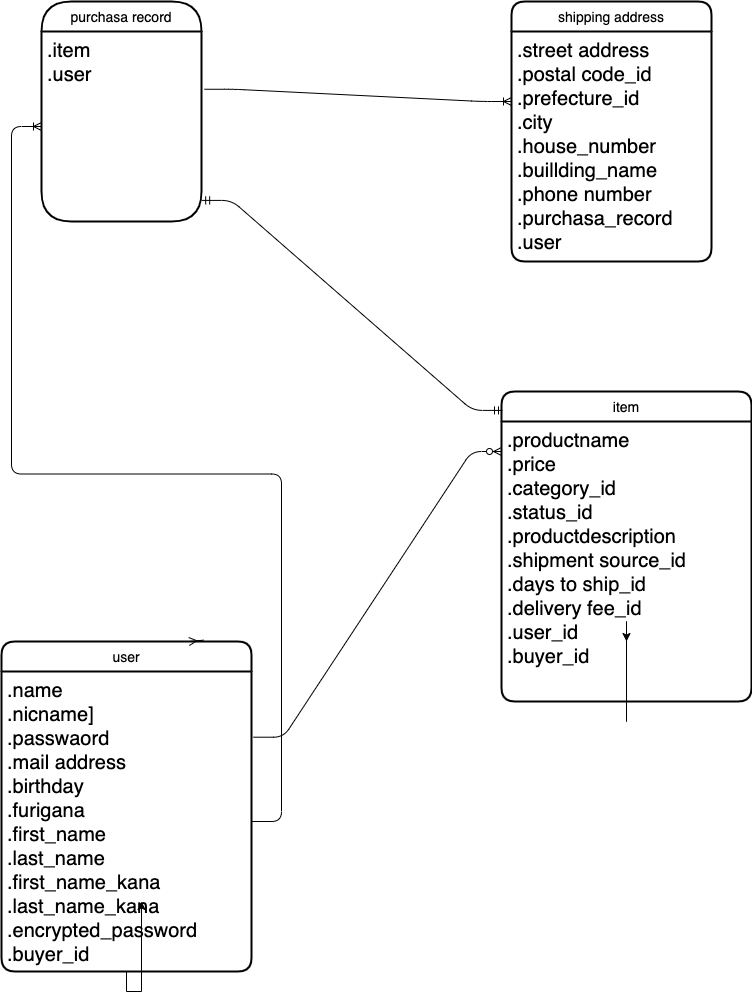

The diagram above was exported from draw.io. Its source (the exported page's mxGraphModel, read from the mxfile embedded in the PNG):
<mxGraphModel dx="30" dy="526" grid="1" gridSize="10" guides="1" tooltips="1" connect="1" arrows="1" fold="1" page="1" pageScale="1" pageWidth="827" pageHeight="1169" math="0" shadow="0">
  <root>
    <mxCell id="0" />
    <mxCell id="1" parent="0" />
    <mxCell id="42" value="item" style="swimlane;childLayout=stackLayout;horizontal=1;startSize=30;horizontalStack=0;rounded=1;fontSize=14;fontStyle=0;strokeWidth=2;resizeParent=0;resizeLast=1;shadow=0;dashed=0;align=center;" parent="1" vertex="1">
      <mxGeometry x="540" y="430" width="250" height="310" as="geometry" />
    </mxCell>
    <mxCell id="43" value=".productname&#10;.price&#10;.category_id&#10;.status_id&#10;.productdescription&#10;.shipment source_id&#10;.days to ship_id&#10;.delivery fee_id&#10;.user_id&#10;.buyer_id&#10;" style="align=left;strokeColor=none;fillColor=none;spacingLeft=4;fontSize=20;verticalAlign=top;resizable=0;rotatable=0;part=1;" parent="42" vertex="1">
      <mxGeometry y="30" width="250" height="280" as="geometry" />
    </mxCell>
    <mxCell id="44" style="edgeStyle=orthogonalEdgeStyle;rounded=0;orthogonalLoop=1;jettySize=auto;html=1;exitX=0.5;exitY=1;exitDx=0;exitDy=0;fontSize=20;" parent="1" source="43" edge="1">
      <mxGeometry relative="1" as="geometry">
        <mxPoint x="665" y="680" as="targetPoint" />
      </mxGeometry>
    </mxCell>
    <mxCell id="49" value="purchasa record" style="swimlane;childLayout=stackLayout;horizontal=1;startSize=30;horizontalStack=0;rounded=1;fontSize=14;fontStyle=0;strokeWidth=2;resizeParent=0;resizeLast=1;shadow=0;dashed=0;align=center;arcSize=50;" parent="1" vertex="1">
      <mxGeometry x="80" y="40" width="160" height="220" as="geometry" />
    </mxCell>
    <mxCell id="50" value=".item&#10;.user" style="align=left;strokeColor=none;fillColor=none;spacingLeft=4;fontSize=20;verticalAlign=top;resizable=0;rotatable=0;part=1;" parent="49" vertex="1">
      <mxGeometry y="30" width="160" height="190" as="geometry" />
    </mxCell>
    <mxCell id="51" value="shipping address" style="swimlane;childLayout=stackLayout;horizontal=1;startSize=30;horizontalStack=0;rounded=1;fontSize=14;fontStyle=0;strokeWidth=2;resizeParent=0;resizeLast=1;shadow=0;dashed=0;align=center;" parent="1" vertex="1">
      <mxGeometry x="550" y="40" width="200" height="260" as="geometry" />
    </mxCell>
    <mxCell id="52" value=".street address&#10;.postal code_id&#10;.prefecture_id&#10;.city&#10;.house_number&#10;.buillding_name&#10;.phone number&#10;.purchasa_record&#10;.user" style="align=left;strokeColor=none;fillColor=none;spacingLeft=4;fontSize=20;verticalAlign=top;resizable=0;rotatable=0;part=1;" parent="51" vertex="1">
      <mxGeometry y="30" width="200" height="230" as="geometry" />
    </mxCell>
    <mxCell id="53" value="" style="edgeStyle=entityRelationEdgeStyle;fontSize=12;html=1;endArrow=ERzeroToMany;endFill=1;exitX=1.008;exitY=0.219;exitDx=0;exitDy=0;exitPerimeter=0;" parent="1" source="30" edge="1">
      <mxGeometry width="100" height="100" relative="1" as="geometry">
        <mxPoint x="440" y="590" as="sourcePoint" />
        <mxPoint x="540" y="490" as="targetPoint" />
      </mxGeometry>
    </mxCell>
    <mxCell id="29" value="user" style="swimlane;childLayout=stackLayout;horizontal=1;startSize=30;horizontalStack=0;rounded=1;fontSize=14;fontStyle=0;strokeWidth=2;resizeParent=0;resizeLast=1;shadow=0;dashed=0;align=center;" parent="1" vertex="1">
      <mxGeometry x="40" y="680" width="250" height="330" as="geometry" />
    </mxCell>
    <mxCell id="30" value=".name&#10;.nicname]&#10;.passwaord&#10;.mail address&#10;.birthday&#10;.furigana&#10;.first_name&#10;.last_name&#10;.first_name_kana&#10;.last_name_kana&#10;.encrypted_password&#10;.buyer_id" style="align=left;strokeColor=none;fillColor=none;spacingLeft=4;fontSize=20;verticalAlign=top;resizable=0;rotatable=0;part=1;" parent="29" vertex="1">
      <mxGeometry y="30" width="250" height="300" as="geometry" />
    </mxCell>
    <mxCell id="64" value="" style="edgeStyle=entityRelationEdgeStyle;fontSize=12;html=1;endArrow=ERmany;entryX=0.75;entryY=0;entryDx=0;entryDy=0;exitX=0.808;exitY=-0.004;exitDx=0;exitDy=0;exitPerimeter=0;" parent="1" source="29" target="29" edge="1">
      <mxGeometry width="100" height="100" relative="1" as="geometry">
        <mxPoint x="180" y="560" as="sourcePoint" />
        <mxPoint x="540" y="490" as="targetPoint" />
      </mxGeometry>
    </mxCell>
    <mxCell id="69" value="" style="edgeStyle=entityRelationEdgeStyle;fontSize=12;html=1;endArrow=ERoneToMany;entryX=0;entryY=0.5;entryDx=0;entryDy=0;exitX=1;exitY=0.5;exitDx=0;exitDy=0;" parent="1" source="30" target="50" edge="1">
      <mxGeometry width="100" height="100" relative="1" as="geometry">
        <mxPoint x="120" y="550" as="sourcePoint" />
        <mxPoint x="260" y="440" as="targetPoint" />
      </mxGeometry>
    </mxCell>
    <mxCell id="73" value="" style="edgeStyle=entityRelationEdgeStyle;fontSize=12;html=1;endArrow=ERoneToMany;exitX=1.019;exitY=0.304;exitDx=0;exitDy=0;exitPerimeter=0;" parent="1" source="50" edge="1">
      <mxGeometry width="100" height="100" relative="1" as="geometry">
        <mxPoint x="440" y="490" as="sourcePoint" />
        <mxPoint x="550" y="140" as="targetPoint" />
      </mxGeometry>
    </mxCell>
    <mxCell id="74" value="" style="edgeStyle=entityRelationEdgeStyle;fontSize=12;html=1;endArrow=ERmandOne;startArrow=ERmandOne;entryX=0.004;entryY=0.061;entryDx=0;entryDy=0;entryPerimeter=0;exitX=1.001;exitY=0.889;exitDx=0;exitDy=0;exitPerimeter=0;" parent="1" source="50" target="42" edge="1">
      <mxGeometry width="100" height="100" relative="1" as="geometry">
        <mxPoint x="250" y="240" as="sourcePoint" />
        <mxPoint x="530" y="450" as="targetPoint" />
      </mxGeometry>
    </mxCell>
    <mxCell id="75" style="edgeStyle=orthogonalEdgeStyle;rounded=0;orthogonalLoop=1;jettySize=auto;html=1;exitX=0.5;exitY=1;exitDx=0;exitDy=0;" parent="1" source="30" edge="1">
      <mxGeometry relative="1" as="geometry">
        <mxPoint x="180" y="940" as="targetPoint" />
      </mxGeometry>
    </mxCell>
  </root>
</mxGraphModel>